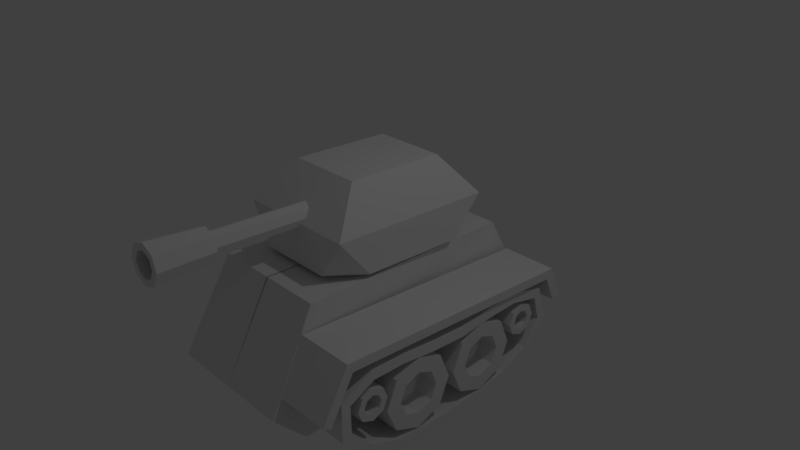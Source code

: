 # Source: tank3-v.0.2.blend  (saved by Blender 2.79.0; exported with 4.5.12 LTS)
import bpy
from mathutils import Matrix  # noqa: F401  (used for matrix-valued properties, if any)

bpy.ops.wm.read_factory_settings(use_empty=True)
scene = bpy.context.scene
scene.name = 'Scene'

# ---- collections
col_collection_1 = bpy.data.collections.new('Collection 1'); scene.collection.children.link(col_collection_1)

# ---- materials (node trees are filled in below, after node groups)
mat_material = bpy.data.materials.new('Material')
mat_material.alpha_threshold = 0.0
mat_material.use_transparent_shadow = False
mat_material.roughness = 0.5
mat_material.line_color = (0.0, 0.0, 0.0, 1.0)

# ---- material node trees

# ---- world
world_world = bpy.data.worlds.new('World'); scene.world = world_world
world_world.color = (0.05088, 0.05088, 0.05088)
world_world.use_sun_shadow = False
world_world.sun_shadow_jitter_overblur = 0.0
world_world.cycles.sampling_method = 'MANUAL'

# ---- cameras
cam_camera = bpy.data.cameras.new('Camera')
cam_camera.clip_end = 100.0
cam_camera.lens = 35.0
cam_camera.sensor_width = 32.0
cam_camera.sensor_height = 18.0
cam_camera.ortho_scale = 7.314
cam_camera.dof.focus_distance = 0.0
cam_camera.dof.aperture_fstop = 128.0

# ---- lights
light_lamp = bpy.data.lights.new('Lamp', 'POINT')
light_lamp.transmission_factor = 0.0
light_lamp.cutoff_distance = 30.0
light_lamp.energy = 100.0
light_lamp.shadow_buffer_clip_start = 1.001
light_lamp.shadow_soft_size = 0.1
light_lamp.shadow_maximum_resolution = 0.006
light_lamp.use_absolute_resolution = True

# ---- meshes
me_cylinder_006 = bpy.data.meshes.new('Cylinder.006')
me_cylinder_006.from_pydata([(0.0, 1.0, -1.0), (0.0, 1.0, 1.0), (0.7071, 0.7071, -1.0), (0.7071, 0.7071, 1.0), (1.0, -4.371e-08, -1.0), (1.0, -4.371e-08, 1.0), (0.7071, -0.7071, -1.0), (0.7071, -0.7071, 1.0), (-8.742e-08, -1.0, -1.0), (-8.742e-08, -1.0, 1.0), (-0.7071, -0.7071, -1.0), (-0.7071, -0.7071, 1.0), (-1.0, 1.192e-08, -1.0), (-1.0, 1.192e-08, 1.0), (-0.7071, 0.7071, -1.0), (-0.7071, 0.7071, 1.0), (0.0, 1.0, -1.0), (0.0, 1.0, 1.0), (0.7071, 0.7071, -1.0), (0.7071, 0.7071, 1.0), (1.0, -4.371e-08, -1.0), (1.0, -4.371e-08, 1.0), (0.7071, -0.7071, -1.0), (0.7071, -0.7071, 1.0), (-8.742e-08, -1.0, -1.0), (-8.742e-08, -1.0, 1.0), (-0.7071, -0.7071, -1.0), (-0.7071, -0.7071, 1.0), (-1.0, 1.192e-08, -1.0), (-1.0, 1.192e-08, 1.0), (-0.7071, 0.7071, -1.0), (-0.7071, 0.7071, 1.0), (0.0, 1.0, 1.0), (0.7071, 0.7071, 1.0), (1.0, -4.371e-08, 1.0), (0.7071, -0.7071, 1.0), (-8.742e-08, -1.0, 1.0), (-0.7071, -0.7071, 1.0), (-1.0, 1.192e-08, 1.0), (-0.7071, 0.7071, 1.0), (0.4078, 0.4078, 1.0), (-3.154e-09, 0.5767, 1.0), (0.5767, -2.521e-08, 1.0), (0.4078, -0.4078, 1.0), (-5.357e-08, -0.5767, 1.0), (-0.4078, -0.4078, 1.0), (-0.5767, 6.877e-09, 1.0), (-0.4078, 0.4078, 1.0), (0.4078, 0.4078, 0.2387), (2.202e-08, 0.5767, 0.2387), (0.5767, -5.038e-08, 0.2387), (0.4078, -0.4078, 0.2387), (-2.839e-08, -0.5767, 0.2387), (-0.4078, -0.4078, 0.2387), (-0.5767, -1.83e-08, 0.2387), (-0.4078, 0.4078, 0.2387), (0.1648, 0.1648, 0.2387), (6.678e-09, 0.233, 0.2387), (0.233, -3.146e-08, 0.2387), (0.1648, -0.1648, 0.2387), (-1.369e-08, -0.233, 0.2387), (-0.1648, -0.1648, 0.2387), (-0.233, -1.849e-08, 0.2387), (-0.1648, 0.1648, 0.2387), (-6.337e-10, 0.233, 0.489), (-0.1648, 0.1648, 0.489), (-0.233, -1.118e-08, 0.489), (-0.1648, -0.1648, 0.489), (-2.1e-08, -0.233, 0.489), (0.1648, -0.1648, 0.489), (0.233, -2.415e-08, 0.489), (0.1648, 0.1648, 0.489)], [(0, 1), (3, 2), (5, 4), (7, 6), (9, 8), (11, 10), (13, 12), (15, 14)], [(48, 49, 57, 56), (51, 50, 58, 59), (53, 52, 60, 61), (55, 54, 62, 63), (50, 48, 56, 58), (52, 51, 59, 60), (71, 64, 65, 66, 67, 68, 69, 70), (54, 53, 61, 62), (61, 60, 68, 67), (0, 2, 4, 6, 8, 10, 12, 14), (16, 17, 19, 18), (18, 19, 21, 20), (20, 21, 23, 22), (22, 23, 25, 24), (24, 25, 27, 26), (26, 27, 29, 28), (58, 56, 71, 70), (28, 29, 31, 30), (30, 31, 17, 16), (16, 18, 20, 22, 24, 26, 28, 30), (63, 62, 66, 65), (44, 43, 51, 52), (33, 32, 41, 40), (32, 39, 47, 41), (38, 37, 45, 46), (36, 35, 43, 44), (34, 33, 40, 42), (39, 38, 46, 47), (37, 36, 44, 45), (35, 34, 42, 43), (49, 55, 63, 57), (42, 40, 48, 50), (47, 46, 54, 55), (45, 44, 52, 53), (43, 42, 50, 51), (40, 41, 49, 48), (41, 47, 55, 49), (46, 45, 53, 54), (60, 59, 69, 68), (56, 57, 64, 71), (57, 63, 65, 64), (62, 61, 67, 66), (59, 58, 70, 69)])
me_cylinder_006.use_remesh_preserve_volume = False
me_cylinder_006.use_remesh_preserve_attributes = False
me_cylinder_006.use_mirror_vertex_groups = False
me_cylinder_006.update()
me_cylinder_005 = bpy.data.meshes.new('Cylinder.005')
me_cylinder_005.from_pydata([(0.0, 1.0, -1.0), (0.0, 1.0, 1.0), (0.7071, 0.7071, -1.0), (0.7071, 0.7071, 1.0), (1.0, -4.371e-08, -1.0), (1.0, -4.371e-08, 1.0), (0.7071, -0.7071, -1.0), (0.7071, -0.7071, 1.0), (-8.742e-08, -1.0, -1.0), (-8.742e-08, -1.0, 1.0), (-0.7071, -0.7071, -1.0), (-0.7071, -0.7071, 1.0), (-1.0, 1.192e-08, -1.0), (-1.0, 1.192e-08, 1.0), (-0.7071, 0.7071, -1.0), (-0.7071, 0.7071, 1.0), (0.0, 1.0, -1.0), (0.0, 1.0, 1.0), (0.7071, 0.7071, -1.0), (0.7071, 0.7071, 1.0), (1.0, -4.371e-08, -1.0), (1.0, -4.371e-08, 1.0), (0.7071, -0.7071, -1.0), (0.7071, -0.7071, 1.0), (-8.742e-08, -1.0, -1.0), (-8.742e-08, -1.0, 1.0), (-0.7071, -0.7071, -1.0), (-0.7071, -0.7071, 1.0), (-1.0, 1.192e-08, -1.0), (-1.0, 1.192e-08, 1.0), (-0.7071, 0.7071, -1.0), (-0.7071, 0.7071, 1.0), (0.0, 1.0, 1.0), (0.7071, 0.7071, 1.0), (1.0, -4.371e-08, 1.0), (0.7071, -0.7071, 1.0), (-8.742e-08, -1.0, 1.0), (-0.7071, -0.7071, 1.0), (-1.0, 1.192e-08, 1.0), (-0.7071, 0.7071, 1.0), (0.4078, 0.4078, 1.0), (-3.154e-09, 0.5767, 1.0), (0.5767, -2.521e-08, 1.0), (0.4078, -0.4078, 1.0), (-5.357e-08, -0.5767, 1.0), (-0.4078, -0.4078, 1.0), (-0.5767, 6.877e-09, 1.0), (-0.4078, 0.4078, 1.0), (0.4078, 0.4078, 0.2387), (2.202e-08, 0.5767, 0.2387), (0.5767, -5.038e-08, 0.2387), (0.4078, -0.4078, 0.2387), (-2.839e-08, -0.5767, 0.2387), (-0.4078, -0.4078, 0.2387), (-0.5767, -1.83e-08, 0.2387), (-0.4078, 0.4078, 0.2387), (0.1648, 0.1648, 0.2387), (6.678e-09, 0.233, 0.2387), (0.233, -3.146e-08, 0.2387), (0.1648, -0.1648, 0.2387), (-1.369e-08, -0.233, 0.2387), (-0.1648, -0.1648, 0.2387), (-0.233, -1.849e-08, 0.2387), (-0.1648, 0.1648, 0.2387), (-6.337e-10, 0.233, 0.489), (-0.1648, 0.1648, 0.489), (-0.233, -1.118e-08, 0.489), (-0.1648, -0.1648, 0.489), (-2.1e-08, -0.233, 0.489), (0.1648, -0.1648, 0.489), (0.233, -2.415e-08, 0.489), (0.1648, 0.1648, 0.489)], [(0, 1), (3, 2), (5, 4), (7, 6), (9, 8), (11, 10), (13, 12), (15, 14)], [(48, 49, 57, 56), (51, 50, 58, 59), (53, 52, 60, 61), (55, 54, 62, 63), (50, 48, 56, 58), (52, 51, 59, 60), (71, 64, 65, 66, 67, 68, 69, 70), (54, 53, 61, 62), (61, 60, 68, 67), (0, 2, 4, 6, 8, 10, 12, 14), (16, 17, 19, 18), (18, 19, 21, 20), (20, 21, 23, 22), (22, 23, 25, 24), (24, 25, 27, 26), (26, 27, 29, 28), (58, 56, 71, 70), (28, 29, 31, 30), (30, 31, 17, 16), (16, 18, 20, 22, 24, 26, 28, 30), (63, 62, 66, 65), (44, 43, 51, 52), (33, 32, 41, 40), (32, 39, 47, 41), (38, 37, 45, 46), (36, 35, 43, 44), (34, 33, 40, 42), (39, 38, 46, 47), (37, 36, 44, 45), (35, 34, 42, 43), (49, 55, 63, 57), (42, 40, 48, 50), (47, 46, 54, 55), (45, 44, 52, 53), (43, 42, 50, 51), (40, 41, 49, 48), (41, 47, 55, 49), (46, 45, 53, 54), (60, 59, 69, 68), (56, 57, 64, 71), (57, 63, 65, 64), (62, 61, 67, 66), (59, 58, 70, 69)])
me_cylinder_005.use_remesh_preserve_volume = False
me_cylinder_005.use_remesh_preserve_attributes = False
me_cylinder_005.use_mirror_vertex_groups = False
me_cylinder_005.update()
me_cylinder_004 = bpy.data.meshes.new('Cylinder.004')
me_cylinder_004.from_pydata([(0.0, 1.0, -1.0), (0.0, 1.0, 1.0), (0.7071, 0.7071, -1.0), (0.7071, 0.7071, 1.0), (1.0, -4.371e-08, -1.0), (1.0, -4.371e-08, 1.0), (0.7071, -0.7071, -1.0), (0.7071, -0.7071, 1.0), (-8.742e-08, -1.0, -1.0), (-8.742e-08, -1.0, 1.0), (-0.7071, -0.7071, -1.0), (-0.7071, -0.7071, 1.0), (-1.0, 1.192e-08, -1.0), (-1.0, 1.192e-08, 1.0), (-0.7071, 0.7071, -1.0), (-0.7071, 0.7071, 1.0), (3.936e-09, 1.528, -1.0), (1.081, 1.081, -1.0), (1.528, -6.681e-08, -1.0), (1.081, -1.081, -1.0), (-1.297e-07, -1.528, -1.0), (-1.081, -1.081, -1.0), (-1.528, 1.823e-08, -1.0), (-1.081, 1.081, -1.0), (1.319e-07, 1.803, -2.015), (1.275, 1.275, -2.015), (1.803, -7.076e-08, -2.015), (1.275, -1.275, -2.015), (-2.575e-08, -1.803, -2.015), (-1.275, -1.275, -2.015), (-1.803, 2.957e-08, -2.015), (-1.275, 1.275, -2.015), (1.119e-07, 1.175, -2.015), (0.8309, 0.8309, -2.015), (1.175, -5.13e-08, -2.015), (0.8309, -0.8309, -2.015), (9.171e-09, -1.175, -2.015), (-0.8309, -0.8309, -2.015), (-1.175, 1.408e-08, -2.015), (-0.8309, 0.8309, -2.015), (-1.378e-06, 1.175, -1.114), (0.8309, 0.8309, -1.114), (1.175, -4.72e-08, -1.114), (0.8309, -0.8309, -1.114), (-1.481e-06, -1.175, -1.114), (-0.8309, -0.8309, -1.114), (-1.175, 1.818e-08, -1.114), (-0.8309, 0.8309, -1.114), (-1.395e-06, 0.7285, -1.114), (0.5151, 0.5151, -1.114), (0.7285, -2.926e-08, -1.114), (0.5151, -0.5151, -1.114), (-1.459e-06, -0.7285, -1.114), (-0.5151, -0.5151, -1.114), (-0.7285, 1.127e-08, -1.114), (-0.5151, 0.5151, -1.114), (8.141e-06, 0.7285, 1.125), (0.5151, 0.5151, 1.125), (0.7285, -1.629e-08, 1.125), (0.5151, -0.5151, 1.125), (8.078e-06, -0.7285, 1.125), (-0.5151, -0.5151, 1.125), (-0.7285, 2.424e-08, 1.125), (-0.5151, 0.5151, 1.125)], [], [(0, 1, 3, 2), (2, 3, 5, 4), (4, 5, 7, 6), (6, 7, 9, 8), (8, 9, 11, 10), (10, 11, 13, 12), (3, 1, 15, 13, 11, 9, 7, 5), (12, 13, 15, 14), (14, 15, 1, 0), (2, 4, 18, 17), (18, 19, 27, 26), (8, 10, 21, 20), (14, 0, 16, 23), (0, 2, 17, 16), (4, 6, 19, 18), (10, 12, 22, 21), (6, 8, 20, 19), (12, 14, 23, 22), (30, 31, 39, 38), (16, 17, 25, 24), (23, 16, 24, 31), (21, 22, 30, 29), (19, 20, 28, 27), (17, 18, 26, 25), (22, 23, 31, 30), (20, 21, 29, 28), (35, 36, 44, 43), (28, 29, 37, 36), (26, 27, 35, 34), (24, 25, 33, 32), (31, 24, 32, 39), (29, 30, 38, 37), (27, 28, 36, 35), (25, 26, 34, 33), (47, 40, 48, 55), (33, 34, 42, 41), (38, 39, 47, 46), (36, 37, 45, 44), (34, 35, 43, 42), (32, 33, 41, 40), (39, 32, 40, 47), (37, 38, 46, 45), (52, 53, 61, 60), (45, 46, 54, 53), (43, 44, 52, 51), (41, 42, 50, 49), (46, 47, 55, 54), (44, 45, 53, 52), (42, 43, 51, 50), (40, 41, 49, 48), (56, 57, 58, 59, 60, 61, 62, 63), (50, 51, 59, 58), (48, 49, 57, 56), (55, 48, 56, 63), (53, 54, 62, 61), (51, 52, 60, 59), (49, 50, 58, 57), (54, 55, 63, 62)])
me_cylinder_004.use_remesh_preserve_volume = False
me_cylinder_004.use_remesh_preserve_attributes = False
me_cylinder_004.use_mirror_vertex_groups = False
me_cylinder_004.update()
me_cylinder_003 = bpy.data.meshes.new('Cylinder.003')
me_cylinder_003.from_pydata([(0.0, 1.0, -1.0), (0.0, 1.0, 1.0), (0.7071, 0.7071, -1.0), (0.7071, 0.7071, 1.0), (1.0, -4.371e-08, -1.0), (1.0, -4.371e-08, 1.0), (0.7071, -0.7071, -1.0), (0.7071, -0.7071, 1.0), (-8.742e-08, -1.0, -1.0), (-8.742e-08, -1.0, 1.0), (-0.7071, -0.7071, -1.0), (-0.7071, -0.7071, 1.0), (-1.0, 1.192e-08, -1.0), (-1.0, 1.192e-08, 1.0), (-0.7071, 0.7071, -1.0), (-0.7071, 0.7071, 1.0), (0.0, 1.0, -1.0), (0.0, 1.0, 1.0), (0.7071, 0.7071, -1.0), (0.7071, 0.7071, 1.0), (1.0, -4.371e-08, -1.0), (1.0, -4.371e-08, 1.0), (0.7071, -0.7071, -1.0), (0.7071, -0.7071, 1.0), (-8.742e-08, -1.0, -1.0), (-8.742e-08, -1.0, 1.0), (-0.7071, -0.7071, -1.0), (-0.7071, -0.7071, 1.0), (-1.0, 1.192e-08, -1.0), (-1.0, 1.192e-08, 1.0), (-0.7071, 0.7071, -1.0), (-0.7071, 0.7071, 1.0), (0.0, 1.0, 1.0), (0.7071, 0.7071, 1.0), (1.0, -4.371e-08, 1.0), (0.7071, -0.7071, 1.0), (-8.742e-08, -1.0, 1.0), (-0.7071, -0.7071, 1.0), (-1.0, 1.192e-08, 1.0), (-0.7071, 0.7071, 1.0), (0.4078, 0.4078, 1.0), (-3.154e-09, 0.5767, 1.0), (0.5767, -2.521e-08, 1.0), (0.4078, -0.4078, 1.0), (-5.357e-08, -0.5767, 1.0), (-0.4078, -0.4078, 1.0), (-0.5767, 6.877e-09, 1.0), (-0.4078, 0.4078, 1.0), (0.4078, 0.4078, 0.2387), (2.202e-08, 0.5767, 0.2387), (0.5767, -5.038e-08, 0.2387), (0.4078, -0.4078, 0.2387), (-2.839e-08, -0.5767, 0.2387), (-0.4078, -0.4078, 0.2387), (-0.5767, -1.83e-08, 0.2387), (-0.4078, 0.4078, 0.2387), (0.1648, 0.1648, 0.2387), (6.678e-09, 0.233, 0.2387), (0.233, -3.146e-08, 0.2387), (0.1648, -0.1648, 0.2387), (-1.369e-08, -0.233, 0.2387), (-0.1648, -0.1648, 0.2387), (-0.233, -1.849e-08, 0.2387), (-0.1648, 0.1648, 0.2387), (-6.337e-10, 0.233, 0.489), (-0.1648, 0.1648, 0.489), (-0.233, -1.118e-08, 0.489), (-0.1648, -0.1648, 0.489), (-2.1e-08, -0.233, 0.489), (0.1648, -0.1648, 0.489), (0.233, -2.415e-08, 0.489), (0.1648, 0.1648, 0.489)], [(0, 1), (3, 2), (5, 4), (7, 6), (9, 8), (11, 10), (13, 12), (15, 14)], [(48, 49, 57, 56), (51, 50, 58, 59), (53, 52, 60, 61), (55, 54, 62, 63), (50, 48, 56, 58), (52, 51, 59, 60), (71, 64, 65, 66, 67, 68, 69, 70), (54, 53, 61, 62), (61, 60, 68, 67), (0, 2, 4, 6, 8, 10, 12, 14), (16, 17, 19, 18), (18, 19, 21, 20), (20, 21, 23, 22), (22, 23, 25, 24), (24, 25, 27, 26), (26, 27, 29, 28), (58, 56, 71, 70), (28, 29, 31, 30), (30, 31, 17, 16), (16, 18, 20, 22, 24, 26, 28, 30), (63, 62, 66, 65), (44, 43, 51, 52), (33, 32, 41, 40), (32, 39, 47, 41), (38, 37, 45, 46), (36, 35, 43, 44), (34, 33, 40, 42), (39, 38, 46, 47), (37, 36, 44, 45), (35, 34, 42, 43), (49, 55, 63, 57), (42, 40, 48, 50), (47, 46, 54, 55), (45, 44, 52, 53), (43, 42, 50, 51), (40, 41, 49, 48), (41, 47, 55, 49), (46, 45, 53, 54), (60, 59, 69, 68), (56, 57, 64, 71), (57, 63, 65, 64), (62, 61, 67, 66), (59, 58, 70, 69)])
me_cylinder_003.use_remesh_preserve_volume = False
me_cylinder_003.use_remesh_preserve_attributes = False
me_cylinder_003.use_mirror_vertex_groups = False
me_cylinder_003.update()
me_cylinder_002 = bpy.data.meshes.new('Cylinder.002')
me_cylinder_002.from_pydata([(0.0, 1.0, -1.0), (0.0, 1.0, 1.0), (0.7071, 0.7071, -1.0), (0.7071, 0.7071, 1.0), (1.0, -4.371e-08, -1.0), (1.0, -4.371e-08, 1.0), (0.7071, -0.7071, -1.0), (0.7071, -0.7071, 1.0), (-8.742e-08, -1.0, -1.0), (-8.742e-08, -1.0, 1.0), (-0.7071, -0.7071, -1.0), (-0.7071, -0.7071, 1.0), (-1.0, 1.192e-08, -1.0), (-1.0, 1.192e-08, 1.0), (-0.7071, 0.7071, -1.0), (-0.7071, 0.7071, 1.0), (0.0, 1.0, -1.0), (0.0, 1.0, 1.0), (0.7071, 0.7071, -1.0), (0.7071, 0.7071, 1.0), (1.0, -4.371e-08, -1.0), (1.0, -4.371e-08, 1.0), (0.7071, -0.7071, -1.0), (0.7071, -0.7071, 1.0), (-8.742e-08, -1.0, -1.0), (-8.742e-08, -1.0, 1.0), (-0.7071, -0.7071, -1.0), (-0.7071, -0.7071, 1.0), (-1.0, 1.192e-08, -1.0), (-1.0, 1.192e-08, 1.0), (-0.7071, 0.7071, -1.0), (-0.7071, 0.7071, 1.0), (0.0, 1.0, 1.0), (0.7071, 0.7071, 1.0), (1.0, -4.371e-08, 1.0), (0.7071, -0.7071, 1.0), (-8.742e-08, -1.0, 1.0), (-0.7071, -0.7071, 1.0), (-1.0, 1.192e-08, 1.0), (-0.7071, 0.7071, 1.0), (0.4078, 0.4078, 1.0), (-3.154e-09, 0.5767, 1.0), (0.5767, -2.521e-08, 1.0), (0.4078, -0.4078, 1.0), (-5.357e-08, -0.5767, 1.0), (-0.4078, -0.4078, 1.0), (-0.5767, 6.877e-09, 1.0), (-0.4078, 0.4078, 1.0), (0.4078, 0.4078, 0.2387), (2.202e-08, 0.5767, 0.2387), (0.5767, -5.038e-08, 0.2387), (0.4078, -0.4078, 0.2387), (-2.839e-08, -0.5767, 0.2387), (-0.4078, -0.4078, 0.2387), (-0.5767, -1.83e-08, 0.2387), (-0.4078, 0.4078, 0.2387), (0.1648, 0.1648, 0.2387), (6.678e-09, 0.233, 0.2387), (0.233, -3.146e-08, 0.2387), (0.1648, -0.1648, 0.2387), (-1.369e-08, -0.233, 0.2387), (-0.1648, -0.1648, 0.2387), (-0.233, -1.849e-08, 0.2387), (-0.1648, 0.1648, 0.2387), (-6.337e-10, 0.233, 0.489), (-0.1648, 0.1648, 0.489), (-0.233, -1.118e-08, 0.489), (-0.1648, -0.1648, 0.489), (-2.1e-08, -0.233, 0.489), (0.1648, -0.1648, 0.489), (0.233, -2.415e-08, 0.489), (0.1648, 0.1648, 0.489)], [(0, 1), (3, 2), (5, 4), (7, 6), (9, 8), (11, 10), (13, 12), (15, 14)], [(48, 49, 57, 56), (51, 50, 58, 59), (53, 52, 60, 61), (55, 54, 62, 63), (50, 48, 56, 58), (52, 51, 59, 60), (71, 64, 65, 66, 67, 68, 69, 70), (54, 53, 61, 62), (61, 60, 68, 67), (0, 2, 4, 6, 8, 10, 12, 14), (16, 17, 19, 18), (18, 19, 21, 20), (20, 21, 23, 22), (22, 23, 25, 24), (24, 25, 27, 26), (26, 27, 29, 28), (58, 56, 71, 70), (28, 29, 31, 30), (30, 31, 17, 16), (16, 18, 20, 22, 24, 26, 28, 30), (63, 62, 66, 65), (44, 43, 51, 52), (33, 32, 41, 40), (32, 39, 47, 41), (38, 37, 45, 46), (36, 35, 43, 44), (34, 33, 40, 42), (39, 38, 46, 47), (37, 36, 44, 45), (35, 34, 42, 43), (49, 55, 63, 57), (42, 40, 48, 50), (47, 46, 54, 55), (45, 44, 52, 53), (43, 42, 50, 51), (40, 41, 49, 48), (41, 47, 55, 49), (46, 45, 53, 54), (60, 59, 69, 68), (56, 57, 64, 71), (57, 63, 65, 64), (62, 61, 67, 66), (59, 58, 70, 69)])
me_cylinder_002.use_remesh_preserve_volume = False
me_cylinder_002.use_remesh_preserve_attributes = False
me_cylinder_002.use_mirror_vertex_groups = False
me_cylinder_002.update()
me_cube_006 = bpy.data.meshes.new('Cube.006')
me_cube_006.from_pydata([(-1.0, -1.0, -1.0), (-1.0, -1.0, 1.0), (-1.0, 1.0, -1.0), (-1.0, 1.0, 1.0), (1.0, -1.0, -1.0), (1.0, -1.0, 1.0), (1.0, 1.0, -1.0), (1.0, 1.0, 1.0)], [], [(0, 1, 3, 2), (2, 3, 7, 6), (6, 7, 5, 4), (4, 5, 1, 0), (2, 6, 4, 0), (7, 3, 1, 5)])
me_cube_006.use_remesh_preserve_volume = False
me_cube_006.use_remesh_preserve_attributes = False
me_cube_006.use_mirror_vertex_groups = False
me_cube_006.update()
me_cube_003 = bpy.data.meshes.new('Cube.003')
me_cube_003.from_pydata([(-1.0, -1.0, -1.0), (-1.0, -1.0, 1.0), (-1.0, 1.0, -1.0), (-1.0, 1.048, 0.7798), (1.0, -1.0, -1.0), (1.0, -1.0, 1.0), (1.0, 1.0, -1.0), (1.0, 1.048, 0.7798), (-1.0, 47.39, 4.917), (-1.0, 48.27, 4.614), (1.0, 48.27, 4.614), (1.0, 47.39, 4.917), (-1.0, 48.55, 5.024), (-1.0, 48.27, 4.614), (1.0, 48.27, 4.614), (1.0, 48.55, 5.024), (-1.0, 54.75, 4.198), (-1.0, 53.45, 3.942), (1.0, 53.45, 3.942), (1.0, 54.75, 4.198)], [], [(0, 1, 3, 2), (2, 3, 7, 6), (6, 7, 5, 4), (4, 5, 1, 0), (2, 6, 4, 0), (5, 7, 10, 14, 15, 11), (7, 3, 9, 10), (3, 1, 8, 12, 13, 9), (15, 14, 18, 19), (10, 9, 13, 14), (18, 17, 16, 19), (13, 12, 16, 17), (12, 15, 19, 16), (14, 13, 17, 18), (11, 15, 12, 8, 1, 5)])
me_cube_003.use_remesh_preserve_volume = False
me_cube_003.use_remesh_preserve_attributes = False
me_cube_003.use_mirror_vertex_groups = False
me_cube_003.update()
me_cylinder_001 = bpy.data.meshes.new('Cylinder.001')
me_cylinder_001.from_pydata([(0.0, 1.0, -1.0), (0.0, 1.0, 1.0), (0.7071, 0.7071, -1.0), (0.7071, 0.7071, 1.0), (1.0, -4.371e-08, -1.0), (1.0, -4.371e-08, 1.0), (0.7071, -0.7071, -1.0), (0.7071, -0.7071, 1.0), (-8.742e-08, -1.0, -1.0), (-8.742e-08, -1.0, 1.0), (-0.7071, -0.7071, -1.0), (-0.7071, -0.7071, 1.0), (-1.0, 1.192e-08, -1.0), (-1.0, 1.192e-08, 1.0), (-0.7071, 0.7071, -1.0), (-0.7071, 0.7071, 1.0)], [], [(0, 1, 3, 2), (2, 3, 5, 4), (4, 5, 7, 6), (6, 7, 9, 8), (8, 9, 11, 10), (10, 11, 13, 12), (3, 1, 15, 13, 11, 9, 7, 5), (12, 13, 15, 14), (14, 15, 1, 0), (0, 2, 4, 6, 8, 10, 12, 14)])
me_cylinder_001.use_remesh_preserve_volume = False
me_cylinder_001.use_remesh_preserve_attributes = False
me_cylinder_001.use_mirror_vertex_groups = False
me_cylinder_001.update()
me_cube_002 = bpy.data.meshes.new('Cube.002')
me_cube_002.from_pydata([(-0.5989, -0.5989, 1.0), (-0.5989, 0.5989, 1.0), (0.5989, -0.5989, 1.0), (0.5989, 0.5989, 1.0), (-1.0, -1.0, 0.0), (-1.0, 1.0, 0.0), (1.0, 1.0, 0.0), (1.0, -1.0, 0.0), (0.6, 1.0, -1.0), (0.2, 1.0, -1.0), (-0.2, 1.0, -1.0), (-0.6, 1.0, -1.0), (-0.3593, 0.5989, 1.0), (-0.1198, 0.5989, 1.0), (0.1198, 0.5989, 1.0), (0.3593, 0.5989, 1.0), (-0.6, -1.0, -1.0), (-0.2, -1.0, -1.0), (0.2, -1.0, -1.0), (0.6, -1.0, -1.0), (0.3593, -0.5989, 1.0), (0.1198, -0.5989, 1.0), (-0.1198, -0.5989, 1.0), (-0.3593, -0.5989, 1.0), (0.6, -1.0, 0.0), (0.2, -1.0, 0.0), (-0.2, -1.0, 0.0), (-0.6, -1.0, 0.0), (-0.6, 1.0, 0.0), (-0.2, 1.0, 0.0), (0.2, 1.0, 0.0), (0.6, 1.0, 0.0), (-1.0, 0.6, -1.0), (-1.0, 0.2, -1.0), (-1.0, -0.2, -1.0), (-1.0, -0.6, -1.0), (-0.5989, -0.3593, 1.0), (-0.5989, -0.1198, 1.0), (-0.5989, 0.1198, 1.0), (-0.5989, 0.3593, 1.0), (1.0, -0.6, -1.0), (1.0, -0.2, -1.0), (1.0, 0.2, -1.0), (1.0, 0.6, -1.0), (0.5989, 0.3593, 1.0), (0.5989, 0.1198, 1.0), (0.5989, -0.1198, 1.0), (0.5989, -0.3593, 1.0), (1.0, 0.6, 0.0), (1.0, 0.2, 0.0), (1.0, -0.2, 0.0), (1.0, -0.6, 0.0), (-1.0, -0.6, 0.0), (-1.0, -0.2, 0.0), (-1.0, 0.2, 0.0), (-1.0, 0.6, 0.0)], [], [(27, 4, 16, 17, 18, 19, 7, 24, 25, 26), (31, 6, 8, 9, 10, 11, 5, 28, 29, 30), (7, 19, 40), (51, 7, 40, 41, 42, 43, 6, 48, 49, 50), (55, 5, 32, 33, 34, 35, 4, 52, 53, 54), (36, 0, 23, 22, 21, 20, 2, 47, 46, 45, 44, 3, 15, 14, 13, 12, 1, 39, 38, 37), (4, 35, 16), (6, 43, 8), (23, 0, 4, 27, 26, 25, 24, 7, 2, 20, 21, 22), (47, 2, 7, 51, 50, 49, 48, 6, 3, 44, 45, 46), (15, 3, 6, 31, 30, 29, 28, 5, 1, 12, 13, 14), (40, 19, 18, 17, 16, 35, 34, 33, 32, 11, 10, 9, 8, 43, 42, 41), (5, 11, 32), (39, 1, 5, 55, 54, 53, 52, 4, 0, 36, 37, 38)])
me_cube_002.use_remesh_preserve_volume = False
me_cube_002.use_remesh_preserve_attributes = False
me_cube_002.use_mirror_vertex_groups = False
me_cube_002.update()
me_cube = bpy.data.meshes.new('Cube')
me_cube.from_pydata([(1.0, 0.9941, -1.242), (1.0, -1.083, -1.064), (0.9085, 0.8683, 1.079), (0.7951, -0.9202, 0.9468), (1.0, 1.246, -0.5985), (1.0, -1.213, -0.624), (1.788e-07, 0.9941, -1.242), (0.0, -1.083, -1.064), (-0.01546, 0.8683, 1.079), (-4.172e-07, -0.9202, 0.9468), (0.0, 1.246, -0.5985), (-2.384e-07, -1.213, -0.624)], [], [(4, 2, 3, 5), (0, 4, 5, 1), (1, 5, 11, 7), (2, 4, 10, 8), (4, 0, 6, 10), (5, 3, 9, 11), (2, 8, 9, 3), (0, 1, 7, 6)])
me_cube.materials.append(mat_material)
me_cube.use_remesh_preserve_volume = False
me_cube.use_remesh_preserve_attributes = False
me_cube.use_mirror_vertex_groups = False
me_cube.update()

# ---- curves / text
cu_beziercurve_001 = bpy.data.curves.new('BezierCurve.001', 'CURVE')
cu_beziercurve_001.dimensions = '3D'
_sp = cu_beziercurve_001.splines.new('BEZIER'); _sp.bezier_points.add(4)
_sp.bezier_points.foreach_set('co', [-1.705, 0.0278, -7.576e-08, -0.02427, 0.07928, -4.526e-09, 1.651, -0.2306, 8.227e-08, 0.7924, -0.9938, 7.808e-08, -1.21, -0.9487, -1.141e-08])
_sp.bezier_points.foreach_set('handle_left', [-1.982, -0.3035, -7.339e-08, -0.3636, 0.06941, -1.893e-08, 1.682, 0.3998, 5.604e-08, 1.25, -0.8859, 9.335e-08, -0.769, -1.127, 1.566e-08])
_sp.bezier_points.foreach_set('handle_right', [-1.425, 0.3632, -7.816e-08, 0.32, 0.08929, 1.008e-08, 1.629, -0.6877, 1.013e-07, 0.614, -1.036, 7.212e-08, -1.656, -0.7679, -3.881e-08])
for _p, _l, _r in zip(_sp.bezier_points, ['ALIGNED', 'ALIGNED', 'ALIGNED', 'ALIGNED', 'ALIGNED'], ['ALIGNED', 'ALIGNED', 'ALIGNED', 'ALIGNED', 'ALIGNED']): _p.handle_left_type = _l; _p.handle_right_type = _r
_sp.order_u = 0
_sp.order_v = 0
_sp.use_cyclic_u = True
cu_beziercurve_001.use_path = True
cu_beziercurve_001.use_path_clamp = True
cu_beziercurve_001.bevel_resolution = 0
cu_beziercurve_001.fill_mode = 'HALF'

# ---- objects
ob_cylinder_005 = bpy.data.objects.new('Cylinder.005', me_cylinder_006)
ob_cylinder_004 = bpy.data.objects.new('Cylinder.004', me_cylinder_005)
ob_cylinder_003 = bpy.data.objects.new('Cylinder.003', me_cylinder_004)
ob_cylinder_002 = bpy.data.objects.new('Cylinder.002', me_cylinder_003)
ob_cylinder_001 = bpy.data.objects.new('Cylinder.001', me_cylinder_002)
ob_beziercurve = bpy.data.objects.new('BezierCurve', cu_beziercurve_001)
ob_cube_003 = bpy.data.objects.new('Cube.003', me_cube_006)
ob_cube_002 = bpy.data.objects.new('Cube.002', me_cube_003)
ob_cylinder = bpy.data.objects.new('Cylinder', me_cylinder_001)
ob_cube_001 = bpy.data.objects.new('Cube.001', me_cube_002)
ob_cube = bpy.data.objects.new('Cube', me_cube)
ob_lamp = bpy.data.objects.new('Lamp', light_lamp)
ob_camera = bpy.data.objects.new('Camera', cam_camera)

# ---- transforms, parenting, visibility, modifiers, constraints
ob_cylinder_005.location = (1.236, 1.213, -0.7964)
ob_cylinder_005.rotation_euler = (1.571, -0.0, 1.571)
ob_cylinder_005.scale = (0.221, 0.221, 0.3374)
ob_cylinder_005.lineart.crease_threshold = 0.0
ob_cylinder_004.location = (1.236, -1.35, -0.7964)
ob_cylinder_004.rotation_euler = (1.571, -0.0, 1.571)
ob_cylinder_004.scale = (0.221, 0.221, 0.3374)
ob_cylinder_004.lineart.crease_threshold = 0.0
ob_cylinder_003.location = (2.085e-16, -1.58, 0.9391)
ob_cylinder_003.rotation_euler = (-3.142, 1.532, -1.571)
ob_cylinder_003.scale = (-0.1438, -0.1438, 0.7298)
ob_cylinder_003.lineart.crease_threshold = 0.0
ob_cylinder_002.location = (1.236, 0.4541, -1.006)
ob_cylinder_002.rotation_euler = (1.571, -0.0, 1.571)
ob_cylinder_002.scale = (0.5049, 0.5049, 0.3374)
ob_cylinder_002.lineart.crease_threshold = 0.0
ob_cylinder_001.location = (1.236, -0.632, -1.006)
ob_cylinder_001.rotation_euler = (1.571, -0.0, 1.571)
ob_cylinder_001.scale = (0.5049, 0.5049, 0.3374)
ob_cylinder_001.lineart.crease_threshold = 0.0
ob_beziercurve.location = (0.0, 0.0, -0.5637)
ob_beziercurve.rotation_euler = (1.571, -0.0, 1.571)
ob_beziercurve.lineart.crease_threshold = 0.0
ob_cube_003.location = (0.0, 0.0, -1.804)
ob_cube_003.scale = (0.07248, 0.2396, 0.3393)
ob_cube_003.lineart.crease_threshold = 0.0
_m = ob_cube_003.modifiers.new('Array', 'ARRAY')
_m.count = 17
_m.constant_offset_displace = (0.0, 0.0, 0.0)
_m.relative_offset_displace = (0.0, 1.0, 0.0)
_m = ob_cube_003.modifiers.new('Curve', 'CURVE')
_m.object = ob_beziercurve
_m.deform_axis = 'NEG_X'
ob_cube_002.location = (1.23, -1.86, -0.4011)
ob_cube_002.rotation_euler = (-3.642, 1.066e-16, 4.169e-16)
ob_cube_002.scale = (0.3865, -0.06315, -0.3742)
ob_cube_002.lineart.crease_threshold = 0.0
ob_cylinder.location = (0.0, -0.0003397, 0.2578)
ob_cylinder.rotation_euler = (-0.03561, -7.905e-18, 1.408e-19)
ob_cylinder.scale = (0.7058, 0.7058, -0.05466)
ob_cylinder.lineart.crease_threshold = 0.0
ob_cube_001.location = (2.585e-26, -0.001834, 0.8217)
ob_cube_001.rotation_euler = (-0.03335, -7.405e-18, 1.235e-19)
ob_cube_001.scale = (0.8251, 1.146, 0.5284)
ob_cube_001.lineart.crease_threshold = 0.0
ob_cube.location = (0.0, -0.0461, -0.5071)
ob_cube.scale = (0.8946, -1.758, 0.7245)
ob_cube.lock_rotations_4d = False
ob_cube.empty_display_type = 'ARROWS'
ob_cube.lineart.crease_threshold = 0.0
_m = ob_cube.modifiers.new('Mirror', 'MIRROR')
_m.use_clip = True
ob_lamp.location = (4.076, 1.005, 5.904)
ob_lamp.rotation_euler = (0.6503, 0.05522, 1.866)
ob_lamp.lock_rotations_4d = False
ob_lamp.empty_display_type = 'ARROWS'
ob_lamp.color = (0.0, 0.0, 0.0, 0.0)
ob_lamp.lineart.crease_threshold = 0.0
ob_camera.location = (7.481, -6.508, 5.344)
ob_camera.rotation_euler = (1.109, 0.0, 0.8149)
ob_camera.lock_rotations_4d = False
ob_camera.empty_display_type = 'ARROWS'
ob_camera.color = (0.0, 0.0, 0.0, 0.0)
ob_camera.display_type = 'WIRE'
ob_camera.lineart.crease_threshold = 0.0

# ---- collection membership
col_collection_1.objects.link(ob_cylinder_005)
col_collection_1.objects.link(ob_cylinder_004)
col_collection_1.objects.link(ob_cylinder_003)
col_collection_1.objects.link(ob_cylinder_002)
col_collection_1.objects.link(ob_cylinder_001)
col_collection_1.objects.link(ob_beziercurve)
col_collection_1.objects.link(ob_cube_003)
col_collection_1.objects.link(ob_cube_002)
col_collection_1.objects.link(ob_cylinder)
col_collection_1.objects.link(ob_cube_001)
col_collection_1.objects.link(ob_cube)
col_collection_1.objects.link(ob_lamp)
col_collection_1.objects.link(ob_camera)

# ---- scene / render settings (as saved in the file)
scene.camera = ob_camera
scene.frame_start = 1; scene.frame_end = 250; scene.frame_set(0)
scene.render.engine = 'BLENDER_EEVEE_NEXT'
scene.render.resolution_percentage = 50
scene.render.dither_intensity = 0.0
scene.cycles.use_denoising = False
scene.cycles.samples = 128
scene.cycles.sampling_pattern = 'TABULATED_SOBOL'
scene.cycles.use_adaptive_sampling = False
scene.cycles.use_light_tree = False
scene.cycles.blur_glossy = 0.0
scene.cycles.sample_clamp_indirect = 0.0
scene.view_settings.view_transform = 'Standard'
bpy.context.view_layer.update()
